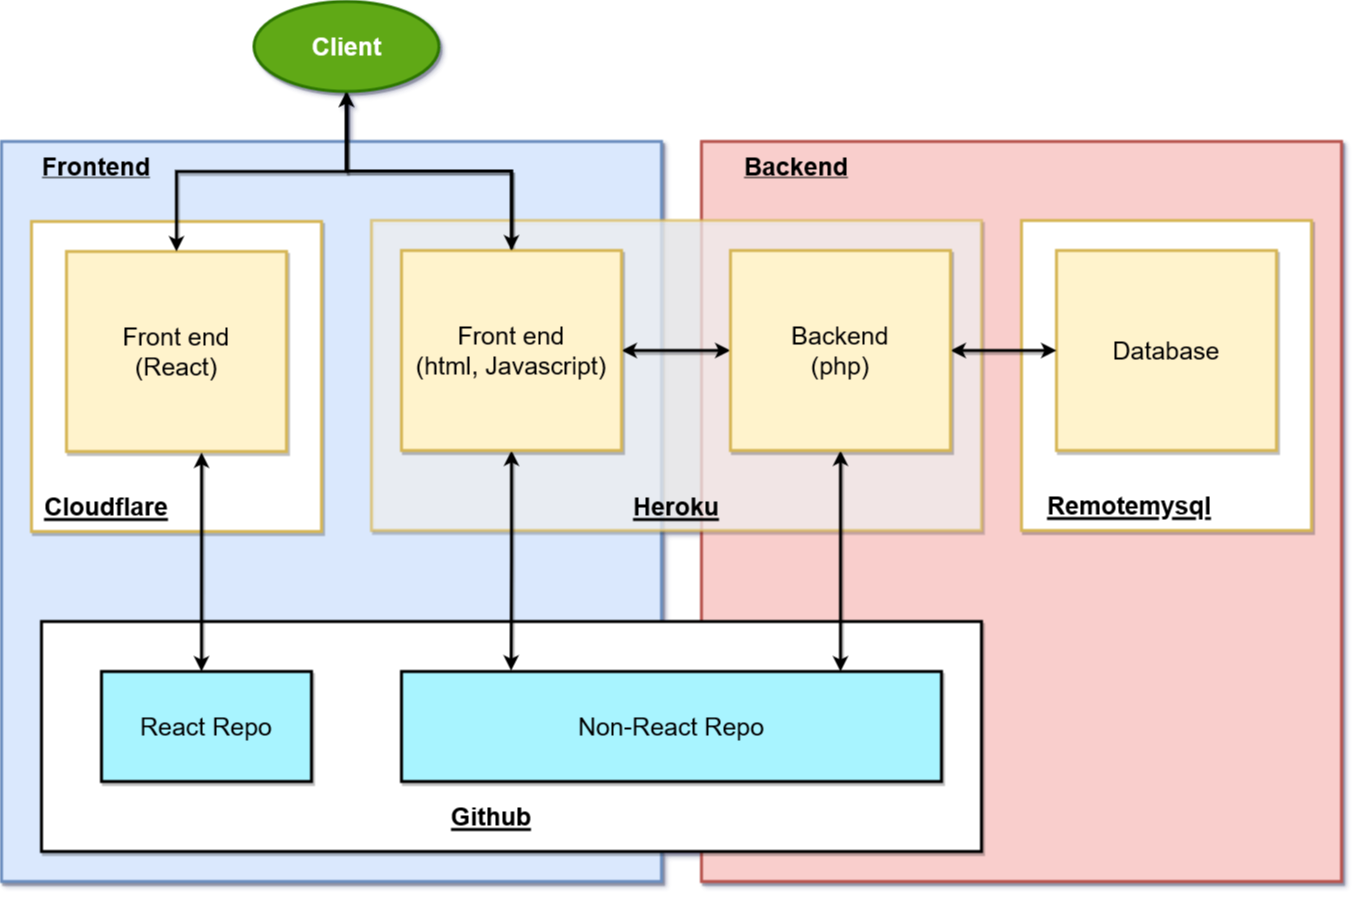

The diagram above was exported from draw.io. Its source (the exported page's mxGraphModel, read from the mxfile embedded in the PNG):
<mxGraphModel dx="1483" dy="876" grid="1" gridSize="10" guides="1" tooltips="1" connect="1" arrows="1" fold="1" page="1" pageScale="1.5" pageWidth="1169" pageHeight="826" background="none" math="0" shadow="0">
  <root>
    <mxCell id="0" style=";html=1;" />
    <mxCell id="1" style=";html=1;" parent="0" />
    <mxCell id="POvCDMxHVK_hhYB5NOuw-1" value="" style="rounded=0;whiteSpace=wrap;html=1;align=left;fillColor=#dae8fc;strokeColor=#6c8ebf;shadow=1;strokeWidth=3;" vertex="1" parent="1">
      <mxGeometry x="60" y="300" width="660" height="740" as="geometry" />
    </mxCell>
    <mxCell id="POvCDMxHVK_hhYB5NOuw-2" value="" style="rounded=0;whiteSpace=wrap;html=1;align=left;fillColor=#f8cecc;strokeColor=#b85450;shadow=1;strokeWidth=3;" vertex="1" parent="1">
      <mxGeometry x="760" y="300" width="640" height="740" as="geometry" />
    </mxCell>
    <mxCell id="POvCDMxHVK_hhYB5NOuw-3" value="&lt;font style=&quot;font-size: 25px;&quot;&gt;Frontend&lt;/font&gt;" style="text;html=1;strokeColor=none;fillColor=none;align=center;verticalAlign=middle;whiteSpace=wrap;rounded=0;fontStyle=5;shadow=1;strokeWidth=3;" vertex="1" parent="1">
      <mxGeometry x="90" y="310" width="130" height="30" as="geometry" />
    </mxCell>
    <mxCell id="POvCDMxHVK_hhYB5NOuw-4" value="&lt;font style=&quot;font-size: 25px;&quot;&gt;Backend&lt;/font&gt;" style="text;html=1;strokeColor=none;fillColor=none;align=center;verticalAlign=middle;whiteSpace=wrap;rounded=0;fontStyle=5;shadow=1;strokeWidth=3;" vertex="1" parent="1">
      <mxGeometry x="790" y="310" width="130" height="30" as="geometry" />
    </mxCell>
    <mxCell id="POvCDMxHVK_hhYB5NOuw-7" value="" style="rounded=0;whiteSpace=wrap;html=1;fontSize=25;fillColor=#FFFFFF;strokeColor=#d6b656;shadow=1;strokeWidth=3;opacity=70;" vertex="1" parent="1">
      <mxGeometry x="430" y="379" width="610" height="310" as="geometry" />
    </mxCell>
    <mxCell id="POvCDMxHVK_hhYB5NOuw-8" value="Heroku" style="text;html=1;strokeColor=none;fillColor=none;align=center;verticalAlign=middle;whiteSpace=wrap;rounded=0;fontSize=25;fontStyle=5;shadow=1;strokeWidth=3;" vertex="1" parent="1">
      <mxGeometry x="705" y="650" width="60" height="30" as="geometry" />
    </mxCell>
    <mxCell id="POvCDMxHVK_hhYB5NOuw-9" value="" style="rounded=0;whiteSpace=wrap;html=1;fontSize=25;fillColor=#FFFFFF;strokeColor=#d6b656;shadow=1;strokeWidth=3;" vertex="1" parent="1">
      <mxGeometry x="90" y="380" width="290" height="310" as="geometry" />
    </mxCell>
    <mxCell id="POvCDMxHVK_hhYB5NOuw-10" value="Cloudflare" style="text;html=1;strokeColor=none;fillColor=none;align=center;verticalAlign=middle;whiteSpace=wrap;rounded=0;fontSize=25;fontStyle=5;shadow=1;strokeWidth=3;" vertex="1" parent="1">
      <mxGeometry x="135" y="650" width="60" height="30" as="geometry" />
    </mxCell>
    <mxCell id="POvCDMxHVK_hhYB5NOuw-11" value="" style="rounded=0;whiteSpace=wrap;html=1;fontSize=25;shadow=1;strokeWidth=3;" vertex="1" parent="1">
      <mxGeometry x="100" y="780" width="940" height="230" as="geometry" />
    </mxCell>
    <mxCell id="POvCDMxHVK_hhYB5NOuw-12" value="&lt;div&gt;Github&lt;/div&gt;" style="text;html=1;strokeColor=none;fillColor=none;align=center;verticalAlign=middle;whiteSpace=wrap;rounded=0;fontSize=25;fontStyle=5;shadow=1;strokeWidth=3;" vertex="1" parent="1">
      <mxGeometry x="520" y="960" width="60" height="30" as="geometry" />
    </mxCell>
    <mxCell id="POvCDMxHVK_hhYB5NOuw-41" style="edgeStyle=orthogonalEdgeStyle;rounded=0;orthogonalLoop=1;jettySize=auto;html=1;entryX=0.5;entryY=1;entryDx=0;entryDy=0;fontSize=25;endArrow=classic;endFill=1;shadow=1;strokeWidth=3;" edge="1" parent="1" source="POvCDMxHVK_hhYB5NOuw-13" target="POvCDMxHVK_hhYB5NOuw-28">
      <mxGeometry relative="1" as="geometry" />
    </mxCell>
    <mxCell id="POvCDMxHVK_hhYB5NOuw-43" style="edgeStyle=orthogonalEdgeStyle;rounded=0;orthogonalLoop=1;jettySize=auto;html=1;entryX=0;entryY=0.5;entryDx=0;entryDy=0;shadow=1;fontSize=28;startArrow=classic;startFill=1;endArrow=classic;endFill=1;strokeWidth=3;" edge="1" parent="1" source="POvCDMxHVK_hhYB5NOuw-13" target="POvCDMxHVK_hhYB5NOuw-42">
      <mxGeometry relative="1" as="geometry" />
    </mxCell>
    <mxCell id="POvCDMxHVK_hhYB5NOuw-47" style="edgeStyle=orthogonalEdgeStyle;rounded=0;orthogonalLoop=1;jettySize=auto;html=1;entryX=0.203;entryY=-0.008;entryDx=0;entryDy=0;entryPerimeter=0;shadow=1;fontSize=28;startArrow=classic;startFill=1;endArrow=classic;endFill=1;strokeWidth=3;" edge="1" parent="1" source="POvCDMxHVK_hhYB5NOuw-13" target="POvCDMxHVK_hhYB5NOuw-27">
      <mxGeometry relative="1" as="geometry">
        <Array as="points" />
      </mxGeometry>
    </mxCell>
    <mxCell id="POvCDMxHVK_hhYB5NOuw-13" value="&lt;div&gt;Front end&lt;/div&gt;&lt;div&gt;(html, Javascript)&lt;br&gt;&lt;/div&gt;" style="rounded=0;whiteSpace=wrap;html=1;fontSize=25;shadow=1;strokeWidth=3;fillColor=#fff2cc;strokeColor=#d6b656;" vertex="1" parent="1">
      <mxGeometry x="460" y="409" width="220" height="200" as="geometry" />
    </mxCell>
    <mxCell id="POvCDMxHVK_hhYB5NOuw-14" value="&lt;div&gt;Front end&lt;/div&gt;&lt;div&gt;(React)&lt;br&gt;&lt;/div&gt;" style="rounded=0;whiteSpace=wrap;html=1;fontSize=25;shadow=1;strokeWidth=3;fillColor=#fff2cc;strokeColor=#d6b656;" vertex="1" parent="1">
      <mxGeometry x="125" y="410" width="220" height="200" as="geometry" />
    </mxCell>
    <mxCell id="POvCDMxHVK_hhYB5NOuw-40" style="edgeStyle=orthogonalEdgeStyle;rounded=0;orthogonalLoop=1;jettySize=auto;html=1;fontSize=25;endArrow=classic;endFill=1;shadow=1;strokeWidth=3;startArrow=classic;startFill=1;entryX=0.614;entryY=1.005;entryDx=0;entryDy=0;entryPerimeter=0;" edge="1" parent="1" source="POvCDMxHVK_hhYB5NOuw-17" target="POvCDMxHVK_hhYB5NOuw-14">
      <mxGeometry relative="1" as="geometry">
        <mxPoint x="260" y="630" as="targetPoint" />
        <Array as="points">
          <mxPoint x="260" y="750" />
          <mxPoint x="260" y="750" />
        </Array>
      </mxGeometry>
    </mxCell>
    <mxCell id="POvCDMxHVK_hhYB5NOuw-17" value="React Repo" style="rounded=0;whiteSpace=wrap;html=1;fontSize=25;fillColor=#A8F3FF;shadow=1;strokeWidth=3;" vertex="1" parent="1">
      <mxGeometry x="160" y="830" width="210" height="110" as="geometry" />
    </mxCell>
    <mxCell id="POvCDMxHVK_hhYB5NOuw-25" value="" style="rounded=0;whiteSpace=wrap;html=1;fontSize=25;fillColor=#FFFFFF;strokeColor=#d6b656;shadow=1;strokeWidth=3;" vertex="1" parent="1">
      <mxGeometry x="1080" y="379" width="290" height="310" as="geometry" />
    </mxCell>
    <mxCell id="POvCDMxHVK_hhYB5NOuw-24" value="Database" style="rounded=0;whiteSpace=wrap;html=1;fontSize=25;shadow=1;strokeWidth=3;fillColor=#fff2cc;strokeColor=#d6b656;" vertex="1" parent="1">
      <mxGeometry x="1115" y="409" width="220" height="200" as="geometry" />
    </mxCell>
    <mxCell id="POvCDMxHVK_hhYB5NOuw-26" value="&lt;div&gt;Remotemysql&lt;/div&gt;" style="text;html=1;strokeColor=none;fillColor=none;align=center;verticalAlign=middle;whiteSpace=wrap;rounded=0;fontSize=25;fontStyle=5;shadow=1;strokeWidth=3;" vertex="1" parent="1">
      <mxGeometry x="1158" y="649" width="60" height="30" as="geometry" />
    </mxCell>
    <mxCell id="POvCDMxHVK_hhYB5NOuw-27" value="Non-React Repo" style="rounded=0;whiteSpace=wrap;html=1;fontSize=25;fillColor=#A8F3FF;shadow=1;strokeWidth=3;" vertex="1" parent="1">
      <mxGeometry x="460" y="830" width="540" height="110" as="geometry" />
    </mxCell>
    <mxCell id="POvCDMxHVK_hhYB5NOuw-29" style="edgeStyle=orthogonalEdgeStyle;rounded=0;orthogonalLoop=1;jettySize=auto;html=1;fontSize=25;startArrow=classic;startFill=1;shadow=1;strokeWidth=3;" edge="1" parent="1" source="POvCDMxHVK_hhYB5NOuw-28" target="POvCDMxHVK_hhYB5NOuw-14">
      <mxGeometry relative="1" as="geometry" />
    </mxCell>
    <mxCell id="POvCDMxHVK_hhYB5NOuw-30" style="edgeStyle=orthogonalEdgeStyle;rounded=0;orthogonalLoop=1;jettySize=auto;html=1;fontSize=25;shadow=1;strokeWidth=3;" edge="1" parent="1" source="POvCDMxHVK_hhYB5NOuw-28" target="POvCDMxHVK_hhYB5NOuw-13">
      <mxGeometry relative="1" as="geometry" />
    </mxCell>
    <mxCell id="POvCDMxHVK_hhYB5NOuw-28" value="Client" style="ellipse;whiteSpace=wrap;html=1;fontSize=25;fillColor=#60a917;fontColor=#ffffff;strokeColor=#2D7600;shadow=1;strokeWidth=3;fontStyle=1" vertex="1" parent="1">
      <mxGeometry x="312.5" y="160" width="185" height="90" as="geometry" />
    </mxCell>
    <mxCell id="POvCDMxHVK_hhYB5NOuw-44" style="edgeStyle=orthogonalEdgeStyle;rounded=0;orthogonalLoop=1;jettySize=auto;html=1;entryX=0;entryY=0.5;entryDx=0;entryDy=0;shadow=1;fontSize=28;startArrow=classic;startFill=1;endArrow=classic;endFill=1;strokeWidth=3;" edge="1" parent="1" source="POvCDMxHVK_hhYB5NOuw-42" target="POvCDMxHVK_hhYB5NOuw-24">
      <mxGeometry relative="1" as="geometry" />
    </mxCell>
    <mxCell id="POvCDMxHVK_hhYB5NOuw-46" style="edgeStyle=orthogonalEdgeStyle;rounded=0;orthogonalLoop=1;jettySize=auto;html=1;shadow=1;fontSize=28;startArrow=classic;startFill=1;endArrow=classic;endFill=1;strokeWidth=3;" edge="1" parent="1" source="POvCDMxHVK_hhYB5NOuw-42">
      <mxGeometry relative="1" as="geometry">
        <mxPoint x="899" y="830" as="targetPoint" />
        <Array as="points">
          <mxPoint x="899" y="830" />
        </Array>
      </mxGeometry>
    </mxCell>
    <mxCell id="POvCDMxHVK_hhYB5NOuw-42" value="&lt;div&gt;Backend&lt;/div&gt;&lt;div&gt;(php)&lt;br&gt;&lt;/div&gt;" style="rounded=0;whiteSpace=wrap;html=1;fontSize=25;shadow=1;strokeWidth=3;fillColor=#fff2cc;strokeColor=#d6b656;" vertex="1" parent="1">
      <mxGeometry x="789" y="409" width="220" height="200" as="geometry" />
    </mxCell>
  </root>
</mxGraphModel>